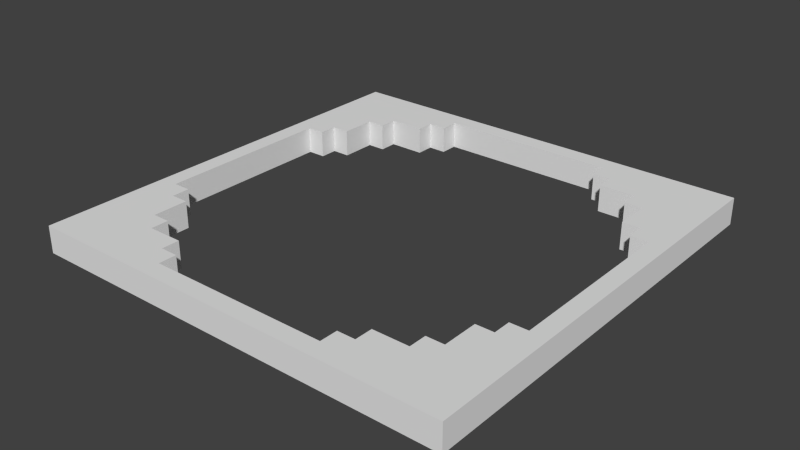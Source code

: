 # Source: Hole.blend  (saved by Blender 2.75.0; exported with 4.5.12 LTS)
import bpy
from mathutils import Matrix  # noqa: F401  (used for matrix-valued properties, if any)

bpy.ops.wm.read_factory_settings(use_empty=True)
scene = bpy.context.scene
scene.name = 'Scene'

# ---- collections
col_collection_1 = bpy.data.collections.new('Collection 1'); scene.collection.children.link(col_collection_1)

# ---- world
world_world = bpy.data.worlds.new('World'); scene.world = world_world
world_world.color = (0.05088, 0.05088, 0.05088)
world_world.use_sun_shadow = False
world_world.sun_shadow_jitter_overblur = 0.0
world_world.cycles.sampling_method = 'MANUAL'
world_world.cycles.sample_map_resolution = 256

# ---- meshes
me_cube_001 = bpy.data.meshes.new('Cube.001')
me_cube_001.from_pydata([(0.6667, -0.75, -1.0), (0.6667, -0.75, 1.0), (0.6667, -0.6667, -1.0), (0.6667, -0.6667, 1.0), (0.75, -0.75, -1.0), (0.75, -0.75, 1.0), (0.75, -0.6667, -1.0), (0.75, -0.6667, 1.0), (-0.75, -0.75, -1.0), (-0.75, -0.75, 1.0), (-0.75, -0.6667, -1.0), (-0.75, -0.6667, 1.0), (-0.6667, -0.75, -1.0), (-0.6667, -0.75, 1.0), (-0.6667, -0.6667, -1.0), (-0.6667, -0.6667, 1.0), (0.6667, 0.6667, -1.0), (0.6667, 0.6667, 1.0), (0.6667, 0.75, -1.0), (0.6667, 0.75, 1.0), (0.75, 0.6667, -1.0), (0.75, 0.6667, 1.0), (0.75, 0.75, -1.0), (0.75, 0.75, 1.0), (-0.75, 0.6667, -1.0), (-0.75, 0.6667, 1.0), (-0.75, 0.75, -1.0), (-0.75, 0.75, 1.0), (-0.6667, 0.6667, -1.0), (-0.6667, 0.6667, 1.0), (-0.6667, 0.75, -1.0), (-0.6667, 0.75, 1.0), (-1.0, -1.0, 1.0), (-1.0, 1.0, 1.0), (-1.0, 1.0, -1.0), (-1.0, -1.0, -1.0), (1.0, -1.0, 1.0), (1.0, -1.0, -1.0), (-0.4167, -0.9167, 1.0), (-0.4167, -0.8333, 1.0), (-0.5, -0.8333, 1.0), (-0.5, -0.75, 1.0), (-0.75, -0.75, 1.0), (-0.75, -0.5, 1.0), (-0.8333, -0.5, 1.0), (-0.8333, -0.4167, 1.0), (-0.9167, -0.4167, 1.0), (-0.9167, 0.4167, 1.0), (-0.8333, 0.4167, 1.0), (-0.8333, 0.5, 1.0), (-0.75, 0.5, 1.0), (-0.75, 0.75, 1.0), (-0.5, 0.75, 1.0), (-0.5, 0.8333, 1.0), (-0.4167, 0.8333, 1.0), (-0.4167, 0.9167, 1.0), (0.4167, 0.9167, 1.0), (1.0, 1.0, 1.0), (1.0, 1.0, -1.0), (-0.4167, -0.9167, -1.0), (0.4167, 0.9167, -1.0), (-0.4167, 0.9167, -1.0), (-0.4167, 0.8333, -1.0), (-0.5, 0.8333, -1.0), (-0.5, 0.75, -1.0), (-0.75, 0.75, -1.0), (-0.75, 0.5, -1.0), (-0.8333, 0.5, -1.0), (-0.8333, 0.4167, -1.0), (-0.9167, 0.4167, -1.0), (-0.9167, -0.4167, -1.0), (-0.8333, -0.4167, -1.0), (-0.8333, -0.5, -1.0), (-0.75, -0.5, -1.0), (-0.75, -0.75, -1.0), (-0.5, -0.75, -1.0), (-0.5, -0.8333, -1.0), (-0.4167, -0.8333, -1.0), (0.4167, 0.8333, 1.0), (0.5, 0.8333, 1.0), (0.5, 0.75, 1.0), (0.75, 0.75, 1.0), (0.75, 0.5, 1.0), (0.8333, 0.5, 1.0), (0.8333, 0.4167, 1.0), (0.9167, 0.4167, 1.0), (0.9167, -0.4167, 1.0), (0.8333, -0.4167, 1.0), (0.8333, -0.5, 1.0), (0.75, -0.5, 1.0), (0.75, -0.75, 1.0), (0.5, -0.75, 1.0), (0.5, -0.8333, 1.0), (0.4167, -0.8333, 1.0), (0.4167, -0.9167, 1.0), (0.4167, -0.9167, -1.0), (0.4167, -0.8333, -1.0), (0.5, -0.8333, -1.0), (0.5, -0.75, -1.0), (0.75, -0.75, -1.0), (0.75, -0.5, -1.0), (0.8333, -0.5, -1.0), (0.8333, -0.4167, -1.0), (0.9167, -0.4167, -1.0), (0.9167, 0.4167, -1.0), (0.8333, 0.4167, -1.0), (0.8333, 0.5, -1.0), (0.75, 0.5, -1.0), (0.75, 0.75, -1.0), (0.5, 0.75, -1.0), (0.5, 0.8333, -1.0), (0.4167, 0.8333, -1.0)], [], [(1, 3, 2, 0), (3, 7, 6, 2), (7, 5, 4, 6), (5, 1, 0, 4), (0, 2, 6, 4), (5, 7, 3, 1), (9, 11, 10, 8), (11, 15, 14, 10), (15, 13, 12, 14), (13, 9, 8, 12), (8, 10, 14, 12), (13, 15, 11, 9), (17, 19, 18, 16), (19, 23, 22, 18), (23, 21, 20, 22), (21, 17, 16, 20), (16, 18, 22, 20), (21, 23, 19, 17), (25, 27, 26, 24), (27, 31, 30, 26), (31, 29, 28, 30), (29, 25, 24, 28), (24, 26, 30, 28), (29, 31, 27, 25), (32, 33, 34, 35), (36, 32, 35, 37), (38, 39, 40, 41, 42, 43, 44, 45, 46, 47, 48, 49, 50, 51, 52, 53, 54, 55, 56, 57, 33, 32), (33, 57, 58, 34), (59, 35, 34, 58, 60, 61, 62, 63, 64, 65, 66, 67, 68, 69, 70, 71, 72, 73, 74, 75, 76, 77), (57, 36, 37, 58), (38, 32, 36, 57, 56, 78, 79, 80, 81, 82, 83, 84, 85, 86, 87, 88, 89, 90, 91, 92, 93, 94), (59, 95, 96, 97, 98, 99, 100, 101, 102, 103, 104, 105, 106, 107, 108, 109, 110, 111, 60, 58, 37, 35), (39, 38, 59, 77), (75, 74, 42, 41), (43, 42, 74, 73), (44, 43, 73, 72), (72, 71, 45, 44), (71, 70, 46, 45), (47, 46, 70, 69), (48, 47, 69, 68), (49, 48, 68, 67), (67, 66, 50, 49), (66, 65, 51, 50), (52, 51, 65, 64), (53, 52, 64, 63), (63, 62, 54, 53), (62, 61, 55, 54), (56, 55, 61, 60), (38, 94, 95, 59), (78, 56, 60, 111), (79, 78, 111, 110), (110, 109, 80, 79), (109, 108, 81, 80), (82, 81, 108, 107), (83, 82, 107, 106), (106, 105, 84, 83), (105, 104, 85, 84), (86, 85, 104, 103), (87, 86, 103, 102), (88, 87, 102, 101), (101, 100, 89, 88), (100, 99, 90, 89), (91, 90, 99, 98), (92, 91, 98, 97), (97, 96, 93, 92), (96, 95, 94, 93), (76, 75, 41, 40), (40, 39, 77, 76)])
me_cube_001.use_remesh_preserve_volume = False
me_cube_001.use_remesh_preserve_attributes = False
me_cube_001.use_mirror_vertex_groups = False
me_cube_001.update()

# ---- objects
ob_cube_001 = bpy.data.objects.new('Cube.001', me_cube_001)

# ---- transforms, parenting, visibility, modifiers, constraints
ob_cube_001.location = (0.0, 0.0, 0.0)
ob_cube_001.scale = (24.0, 24.0, 1.5)
ob_cube_001.lineart.crease_threshold = 0.0

# ---- collection membership
col_collection_1.objects.link(ob_cube_001)

# ---- scene / render settings (as saved in the file)
scene.frame_start = 1; scene.frame_end = 250; scene.frame_set(1)
scene.render.engine = 'BLENDER_EEVEE_NEXT'
scene.render.resolution_percentage = 50
scene.render.dither_intensity = 0.0
scene.cycles.use_denoising = False
scene.cycles.samples = 10
scene.cycles.sampling_pattern = 'TABULATED_SOBOL'
scene.cycles.light_sampling_threshold = 0.0
scene.cycles.use_adaptive_sampling = False
scene.cycles.use_light_tree = False
scene.cycles.blur_glossy = 0.0
scene.cycles.pixel_filter_type = 'GAUSSIAN'
scene.cycles.sample_clamp_indirect = 0.0
scene.view_settings.view_transform = 'Standard'
bpy.context.view_layer.update()

# ---- added for rendering (the .blend has no active camera and no usable light): camera, sun
cam_auto = bpy.data.cameras.new('AutoCamera')
cam_auto.lens = 50.0
cam_auto.sensor_width = 36.0
cam_auto.clip_end = 1103.32
ob_auto_camera = bpy.data.objects.new('AutoCamera', cam_auto)
scene.collection.objects.link(ob_auto_camera)
ob_auto_camera.location = (62.8676, -75.4412, 50.2941)
ob_auto_camera.rotation_euler = (1.09748, -7.21219e-08, 0.694738)
scene.camera = ob_auto_camera
light_auto_sun = bpy.data.lights.new('AutoSun', 'SUN')
light_auto_sun.energy = 3.0
light_auto_sun.angle = 0.0523599
ob_auto_sun = bpy.data.objects.new('AutoSun', light_auto_sun)
scene.collection.objects.link(ob_auto_sun)
ob_auto_sun.rotation_euler = (0.872665, 0.174533, 0.523599)
bpy.context.view_layer.update()
